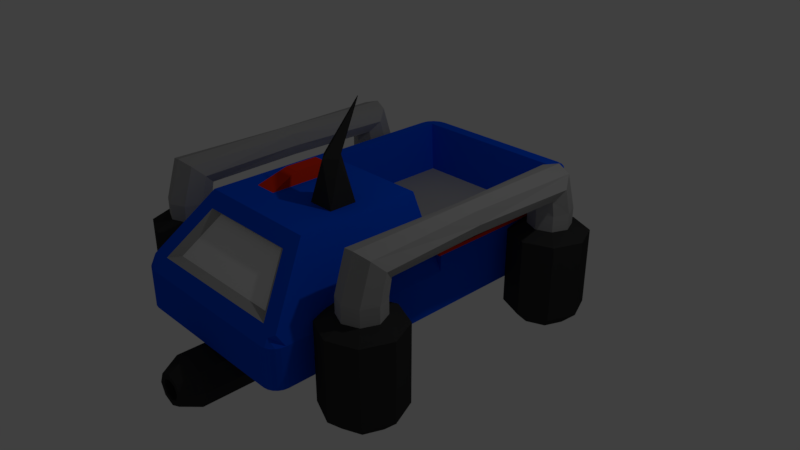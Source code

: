 # Source: Hero.blend  (saved by Blender 2.79.0; exported with 4.5.12 LTS)
import bpy
from mathutils import Matrix  # noqa: F401  (used for matrix-valued properties, if any)

bpy.ops.wm.read_factory_settings(use_empty=True)
scene = bpy.context.scene
scene.name = 'Scene'

# ---- collections
col_collection_1 = bpy.data.collections.new('Collection 1'); scene.collection.children.link(col_collection_1)

# ---- materials (node trees are filled in below, after node groups)
mat_material = bpy.data.materials.new('Material')
mat_material.alpha_threshold = 0.0
mat_material.use_transparent_shadow = False
mat_material.diffuse_color = (0.0, 0.08257, 0.8, 1.0)
mat_material.roughness = 0.5
mat_material.line_color = (0.0, 0.0, 0.0, 1.0)
mat_material_001 = bpy.data.materials.new('Material.001')
mat_material_001.alpha_threshold = 0.0
mat_material_001.use_transparent_shadow = False
mat_material_001.roughness = 0.5
mat_material_002 = bpy.data.materials.new('Material.002')
mat_material_002.alpha_threshold = 0.0
mat_material_002.use_transparent_shadow = False
mat_material_002.diffuse_color = (0.03583, 0.03583, 0.03583, 1.0)
mat_material_002.roughness = 0.5
mat_material_003 = bpy.data.materials.new('Material.003')
mat_material_003.alpha_threshold = 0.0
mat_material_003.use_transparent_shadow = False
mat_material_003.diffuse_color = (0.3902, 0.3902, 0.3902, 1.0)
mat_material_003.roughness = 0.5
mat_material_004 = bpy.data.materials.new('Material.004')
mat_material_004.alpha_threshold = 0.0
mat_material_004.use_transparent_shadow = False
mat_material_004.diffuse_color = (0.8, 0.03089, 0.005673, 1.0)
mat_material_004.roughness = 0.5

# ---- material node trees

# ---- world
world_world = bpy.data.worlds.new('World'); scene.world = world_world
world_world.color = (0.05088, 0.05088, 0.05088)
world_world.use_sun_shadow = False
world_world.sun_shadow_jitter_overblur = 0.0
world_world.cycles.sampling_method = 'MANUAL'

# ---- cameras
cam_camera = bpy.data.cameras.new('Camera')
cam_camera.clip_end = 100.0
cam_camera.lens = 35.0
cam_camera.sensor_width = 32.0
cam_camera.sensor_height = 18.0
cam_camera.ortho_scale = 7.314
cam_camera.dof.focus_distance = 0.0
cam_camera.dof.aperture_fstop = 128.0

# ---- lights
light_lamp = bpy.data.lights.new('Lamp', 'POINT')
light_lamp.transmission_factor = 0.0
light_lamp.cutoff_distance = 30.0
light_lamp.energy = 100.0
light_lamp.shadow_buffer_clip_start = 1.001
light_lamp.shadow_soft_size = 0.1
light_lamp.shadow_maximum_resolution = 0.006
light_lamp.use_absolute_resolution = True

# ---- meshes
me_cube = bpy.data.meshes.new('Cube')
me_cube.from_pydata([(0.581, -1.749, 0.9419), (1.647, -1.336, -0.4838), (1.795, -1.397, -0.4838), (1.856, -1.545, -0.4838), (1.795, -1.693, -0.4838), (1.647, -1.755, -0.4838), (1.499, -1.693, -0.4838), (1.437, -1.545, -0.4838), (1.499, -1.397, -0.4838), (1.647, -1.032, -0.6038), (2.01, -1.182, -0.6038), (2.16, -1.545, -0.6038), (2.01, -1.908, -0.6038), (1.647, -2.058, -0.6038), (1.284, -1.908, -0.6038), (1.134, -1.545, -0.6038), (1.284, -1.182, -0.6038), (1.647, -1.221, -0.7916), (1.876, -1.316, -0.7916), (1.971, -1.545, -0.7916), (1.876, -1.774, -0.7916), (1.647, -1.869, -0.7916), (1.418, -1.774, -0.7916), (1.323, -1.545, -0.7916), (1.418, -1.316, -0.7916), (1.647, -1.336, -0.7916), (1.795, -1.397, -0.7916), (1.856, -1.545, -0.7916), (1.795, -1.693, -0.7916), (1.647, -1.755, -0.7916), (1.499, -1.693, -0.7916), (1.437, -1.545, -0.7916), (1.499, -1.397, -0.7916), (2.01, -1.182, 0.4225), (1.647, -1.032, 0.4225), (2.16, -1.545, 0.4225), (2.01, -1.908, 0.4225), (1.647, -2.058, 0.4225), (1.284, -1.908, 0.4225), (1.134, -1.545, 0.4225), (1.284, -1.182, 0.4225), (1.845, -1.346, 0.5196), (1.647, -1.264, 0.5196), (1.928, -1.545, 0.5196), (1.845, -1.744, 0.5196), (1.647, -1.826, 0.5196), (1.448, -1.744, 0.5196), (1.366, -1.545, 0.5196), (1.448, -1.346, 0.5196), (1.845, -1.346, 0.7309), (1.647, -1.264, 0.7309), (1.928, -1.545, 0.7309), (1.845, -1.744, 0.7309), (1.647, -1.826, 0.7309), (1.448, -1.744, 0.7309), (1.366, -1.545, 0.7309), (1.448, -1.346, 0.7309), (1.845, -1.307, 0.9419), (1.647, -1.249, 0.8837), (1.928, -1.448, 1.082), (1.845, -1.588, 1.223), (1.647, -1.647, 1.281), (1.448, -1.588, 1.223), (1.366, -1.448, 1.082), (1.448, -1.307, 0.9419), (-0.581, -1.749, 0.9419), (-1.647, -1.336, -0.4838), (-1.795, -1.397, -0.4838), (-1.856, -1.545, -0.4838), (-1.795, -1.693, -0.4838), (-1.647, -1.755, -0.4838), (-1.499, -1.693, -0.4838), (-1.437, -1.545, -0.4838), (-1.499, -1.397, -0.4838), (-1.647, -1.032, -0.6038), (-2.01, -1.182, -0.6038), (-2.16, -1.545, -0.6038), (-2.01, -1.908, -0.6038), (-1.647, -2.058, -0.6038), (-1.284, -1.908, -0.6038), (-1.134, -1.545, -0.6038), (-1.284, -1.182, -0.6038), (-1.647, -1.221, -0.7916), (-1.876, -1.316, -0.7916), (-1.971, -1.545, -0.7916), (-1.876, -1.774, -0.7916), (-1.647, -1.869, -0.7916), (-1.418, -1.774, -0.7916), (-1.323, -1.545, -0.7916), (-1.418, -1.316, -0.7916), (-1.647, -1.336, -0.7916), (-1.795, -1.397, -0.7916), (-1.856, -1.545, -0.7916), (-1.795, -1.693, -0.7916), (-1.647, -1.755, -0.7916), (-1.499, -1.693, -0.7916), (-1.437, -1.545, -0.7916), (-1.499, -1.397, -0.7916), (-2.01, -1.182, 0.4225), (-1.647, -1.032, 0.4225), (-2.16, -1.545, 0.4225), (-2.01, -1.908, 0.4225), (-1.647, -2.058, 0.4225), (-1.284, -1.908, 0.4225), (-1.134, -1.545, 0.4225), (-1.284, -1.182, 0.4225), (-1.845, -1.346, 0.5196), (-1.647, -1.264, 0.5196), (-1.928, -1.545, 0.5196), (-1.845, -1.744, 0.5196), (-1.647, -1.826, 0.5196), (-1.448, -1.744, 0.5196), (-1.366, -1.545, 0.5196), (-1.448, -1.346, 0.5196), (-1.845, -1.346, 0.7309), (-1.647, -1.264, 0.7309), (-1.928, -1.545, 0.7309), (-1.845, -1.744, 0.7309), (-1.647, -1.826, 0.7309), (-1.448, -1.744, 0.7309), (-1.366, -1.545, 0.7309), (-1.448, -1.346, 0.7309), (0.0, -2.442, -0.261), (0.0, -1.801, 0.997), (-1.845, -1.307, 0.9419), (-1.647, -1.249, 0.8837), (-1.928, -1.448, 1.082), (-1.845, -1.588, 1.223), (-1.647, -1.647, 1.281), (-1.448, -1.588, 1.223), (-1.366, -1.448, 1.082), (-1.448, -1.307, 0.9419), (1.138, 2.271, 0.9034), (1.647, 1.336, -0.4838), (1.647, 0.0, 0.8753), (1.795, 1.397, -0.4838), (1.793, 0.0, 0.936), (1.856, 1.545, -0.4838), (1.854, 0.0, 1.082), (1.795, 1.693, -0.4838), (1.793, 0.0, 1.229), (1.647, 1.755, -0.4838), (1.647, 0.0, 1.289), (1.499, 1.693, -0.4838), (1.5, 0.0, 1.229), (1.437, 1.545, -0.4838), (1.44, 0.0, 1.082), (1.499, 1.397, -0.4838), (1.5, 0.0, 0.936), (1.647, 1.032, -0.6038), (2.01, 1.182, -0.6038), (2.16, 1.545, -0.6038), (2.01, 1.908, -0.6038), (1.647, 2.058, -0.6038), (1.284, 1.908, -0.6038), (1.134, 1.545, -0.6038), (1.284, 1.182, -0.6038), (1.647, 1.221, -0.7916), (1.876, 1.316, -0.7916), (1.971, 1.545, -0.7916), (1.876, 1.774, -0.7916), (1.647, 1.869, -0.7916), (1.418, 1.774, -0.7916), (1.323, 1.545, -0.7916), (1.418, 1.316, -0.7916), (1.647, 1.336, -0.7916), (1.795, 1.397, -0.7916), (1.856, 1.545, -0.7916), (1.795, 1.693, -0.7916), (1.647, 1.755, -0.7916), (1.499, 1.693, -0.7916), (1.437, 1.545, -0.7916), (1.499, 1.397, -0.7916), (1.275, 0.0, -0.261), (0.6325, -0.2581, 0.9752), (2.01, 1.182, 0.4225), (1.647, 1.032, 0.4225), (2.16, 1.545, 0.4225), (2.01, 1.908, 0.4225), (1.647, 2.058, 0.4225), (1.284, 1.908, 0.4225), (1.134, 1.545, 0.4225), (1.284, 1.182, 0.4225), (1.845, 1.346, 0.5196), (1.647, 1.264, 0.5196), (1.928, 1.545, 0.5196), (1.845, 1.744, 0.5196), (1.647, 1.826, 0.5196), (1.448, 1.744, 0.5196), (1.366, 1.545, 0.5196), (1.448, 1.346, 0.5196), (1.845, 1.346, 0.7309), (1.647, 1.264, 0.7309), (1.928, 1.545, 0.7309), (1.845, 1.744, 0.7309), (1.647, 1.826, 0.7309), (1.448, 1.744, 0.7309), (1.366, 1.545, 0.7309), (1.448, 1.346, 0.7309), (1.845, 1.307, 0.9419), (1.647, 1.249, 0.8837), (1.928, 1.448, 1.082), (1.845, 1.588, 1.223), (1.647, 1.647, 1.281), (1.448, 1.588, 1.223), (1.366, 1.448, 1.082), (1.448, 1.307, 0.9419), (-1.138, 2.271, 0.9034), (-1.647, 1.336, -0.4838), (-1.647, 0.0, 0.8753), (-1.795, 1.397, -0.4838), (-1.793, 0.0, 0.936), (-1.856, 1.545, -0.4838), (-1.854, 0.0, 1.082), (-1.795, 1.693, -0.4838), (-1.793, 0.0, 1.229), (-1.647, 1.755, -0.4838), (-1.647, 0.0, 1.289), (-1.499, 1.693, -0.4838), (-1.5, 0.0, 1.229), (-1.437, 1.545, -0.4838), (-1.44, 0.0, 1.082), (-1.499, 1.397, -0.4838), (-1.5, 0.0, 0.936), (-1.647, 1.032, -0.6038), (-2.01, 1.182, -0.6038), (-2.16, 1.545, -0.6038), (-2.01, 1.908, -0.6038), (-1.647, 2.058, -0.6038), (-1.284, 1.908, -0.6038), (-1.134, 1.545, -0.6038), (-1.284, 1.182, -0.6038), (-1.647, 1.221, -0.7916), (-1.876, 1.316, -0.7916), (-1.971, 1.545, -0.7916), (-1.876, 1.774, -0.7916), (-1.647, 1.869, -0.7916), (-1.418, 1.774, -0.7916), (-1.323, 1.545, -0.7916), (-1.418, 1.316, -0.7916), (-1.647, 1.336, -0.7916), (-1.795, 1.397, -0.7916), (-1.856, 1.545, -0.7916), (-1.795, 1.693, -0.7916), (-1.647, 1.755, -0.7916), (-1.499, 1.693, -0.7916), (-1.437, 1.545, -0.7916), (-1.499, 1.397, -0.7916), (-1.275, 0.0, -0.261), (-0.6325, -0.2581, 0.9752), (-2.01, 1.182, 0.4225), (-1.647, 1.032, 0.4225), (-2.16, 1.545, 0.4225), (-2.01, 1.908, 0.4225), (-1.647, 2.058, 0.4225), (-1.284, 1.908, 0.4225), (-1.134, 1.545, 0.4225), (-1.284, 1.182, 0.4225), (-1.845, 1.346, 0.5196), (-1.647, 1.264, 0.5196), (-1.928, 1.545, 0.5196), (-1.845, 1.744, 0.5196), (-1.647, 1.826, 0.5196), (-1.448, 1.744, 0.5196), (-1.366, 1.545, 0.5196), (-1.448, 1.346, 0.5196), (-1.845, 1.346, 0.7309), (-1.647, 1.264, 0.7309), (-1.928, 1.545, 0.7309), (-1.845, 1.744, 0.7309), (-1.647, 1.826, 0.7309), (-1.448, 1.744, 0.7309), (-1.366, 1.545, 0.7309), (-1.448, 1.346, 0.7309), (0.0, 2.442, -0.261), (0.0, 2.271, 0.9034), (0.0, -0.006547, 1.022), (0.0, 0.0, -0.261), (-1.845, 1.307, 0.9419), (-1.647, 1.249, 0.8837), (-1.928, 1.448, 1.082), (-1.845, 1.588, 1.223), (-1.647, 1.647, 1.281), (-1.448, 1.588, 1.223), (-1.366, 1.448, 1.082), (-1.448, 1.307, 0.9419), (0.9001, -0.1942, 0.4413), (0.8278, -2.177, 0.4497), (0.0, -0.01598, 0.3944), (0.0, -2.304, 0.4195), (-0.9001, -0.1942, 0.4413), (-0.8278, -2.177, 0.4497), (0.0, -2.442, 0.261), (0.4135, -0.4825, 2.323), (0.4195, -0.4885, 2.323), (-0.5096, -0.8448, 1.303), (0.9713, -2.304, 0.4195), (0.0, -2.177, 0.4497), (-0.9713, -2.304, 0.4195), (0.6817, -1.801, 0.997), (0.0, -1.749, 0.9419), (-0.6817, -1.801, 0.997), (0.0, -0.01051, 0.261), (1.138, -0.001962, 0.9034), (-1.138, -0.001962, 0.9034), (0.4133, -0.4947, 2.323), (0.4073, -0.4887, 2.323), (-0.5096, -0.4045, 1.303), (0.0, -0.1942, 0.4413), (1.058, -0.01598, 0.3944), (-1.058, -0.01598, 0.3944), (0.0, -0.2581, 0.9752), (0.7436, -0.006547, 1.022), (-0.7436, -0.006547, 1.022), (-0.3172, -0.4045, 1.303), (-0.3172, -0.8448, 1.303), (0.2366, -0.7024, 1.156), (0.2366, -1.068, 1.156), (0.5902, -0.7024, 1.156), (0.5902, -1.068, 1.156), (0.4157, -0.7516, 1.714), (0.2797, -0.8876, 1.714), (0.5471, -0.883, 1.714), (0.4111, -1.019, 1.714), (0.0, -0.02253, 1.156), (0.0, -1.664, 1.156), (-0.2613, -0.2767, 1.156), (-0.2613, -1.233, 1.156), (-0.5655, -0.2767, 1.156), (-0.5655, -1.233, 1.156), (0.0, 0.0, 0.261), (1.275, 0.0, 0.9034), (-1.275, 0.0, 0.9034), (0.0, 2.442, 0.6023), (0.0, 2.462, 0.261), (1.0, -0.01051, 0.261), (1.0, 2.166, 0.261), (0.0, 2.166, 0.261), (-1.0, -0.01051, 0.261), (-1.0, 2.166, 0.261), (0.6897, 2.462, 0.09289), (1.275, 2.21, -0.261), (1.132, 2.424, -0.261), (1.207, 2.374, -0.261), (1.258, 2.299, -0.261), (-1.275, 2.21, -0.261), (-0.6897, 2.462, 0.09289), (-1.258, 2.299, -0.261), (-1.207, 2.374, -0.261), (-1.132, 2.424, -0.261), (1.275, 2.21, 0.9034), (0.6897, 2.462, 0.5495), (1.138, 2.271, 0.9034), (1.258, 2.299, 0.9034), (1.207, 2.374, 0.9034), (1.132, 2.424, 0.9034), (-0.6897, 2.462, 0.5495), (-1.275, 2.21, 0.9034), (-1.138, 2.271, 0.9034), (-1.132, 2.424, 0.9034), (-1.207, 2.374, 0.9034), (-1.258, 2.299, 0.9034), (0.7425, 2.442, 0.261), (1.275, 2.21, 0.261), (1.132, 2.424, 0.261), (1.207, 2.374, 0.261), (1.258, 2.299, 0.261), (-1.275, 2.21, 0.261), (-0.7425, 2.442, 0.261), (-1.258, 2.299, 0.261), (-1.207, 2.374, 0.261), (-1.132, 2.424, 0.261), (1.275, -2.251, -0.261), (1.085, -2.442, -0.261), (1.266, -2.31, -0.261), (1.239, -2.363, -0.261), (1.197, -2.405, -0.261), (1.144, -2.432, -0.261), (-1.085, -2.442, -0.261), (-1.275, -2.251, -0.261), (-1.144, -2.432, -0.261), (-1.197, -2.405, -0.261), (-1.239, -2.363, -0.261), (-1.266, -2.31, -0.261), (1.085, -2.442, 0.261), (1.119, -2.371, 0.3426), (1.144, -2.432, 0.261), (1.197, -2.405, 0.261), (1.239, -2.363, 0.261), (1.266, -2.31, 0.261), (-1.085, -2.442, 0.261), (-1.119, -2.371, 0.3426), (-1.266, -2.31, 0.261), (-1.239, -2.363, 0.261), (-1.197, -2.405, 0.261), (-1.144, -2.432, 0.261), (1.118e-08, -1.793, -0.4754), (1.118e-08, -1.793, -0.2272), (0.08777, -1.829, -0.4754), (0.08777, -1.829, -0.2272), (0.1241, -1.917, -0.4754), (0.1241, -1.917, -0.2272), (0.08777, -2.005, -0.4754), (0.08777, -2.005, -0.2272), (7.451e-09, -2.041, -0.4754), (7.451e-09, -2.041, -0.2272), (-0.08777, -2.005, -0.4754), (-0.08777, -2.005, -0.2272), (-0.1241, -1.917, -0.4754), (-0.1241, -1.917, -0.2272), (-0.08777, -1.829, -0.4754), (-0.08777, -1.829, -0.2272), (9.622e-08, -2.551, -0.7601), (-0.0954, -2.551, -0.7206), (-0.1349, -2.551, -0.6252), (-0.0954, -2.551, -0.5298), (9.622e-08, -2.551, -0.4903), (0.0954, -2.551, -0.5298), (0.1349, -2.551, -0.6252), (0.0954, -2.551, -0.7206), (9.622e-08, -2.709, -0.9557), (-0.2337, -2.709, -0.8589), (-0.3305, -2.709, -0.6252), (-0.2337, -2.709, -0.3915), (1.73e-07, -2.709, -0.2947), (0.2337, -2.709, -0.3915), (0.3305, -2.709, -0.6252), (0.2337, -2.709, -0.8589), (9.622e-08, -2.955, -0.8337), (-0.1474, -2.955, -0.7726), (-0.2085, -2.955, -0.6252), (-0.1474, -2.955, -0.4777), (9.622e-08, -2.955, -0.4167), (0.1474, -2.955, -0.4777), (0.2085, -2.955, -0.6252), (0.1474, -2.955, -0.7726), (9.622e-08, -2.955, -0.7601), (-0.0954, -2.955, -0.7206), (-0.1349, -2.955, -0.6252), (-0.0954, -2.955, -0.5298), (9.622e-08, -2.955, -0.4903), (0.0954, -2.955, -0.5298), (0.1349, -2.955, -0.6252), (0.0954, -2.955, -0.7206), (-0.2337, -1.361, -0.8589), (9.622e-08, -1.361, -0.9557), (-0.3305, -1.361, -0.6252), (-0.2337, -1.361, -0.3915), (1.73e-07, -1.361, -0.2947), (0.2337, -1.361, -0.3915), (0.3305, -1.361, -0.6252), (0.2337, -1.361, -0.8589), (-0.1279, -1.234, -0.7531), (9.622e-08, -1.234, -0.8061), (-0.1809, -1.234, -0.6252), (-0.1279, -1.234, -0.4973), (9.622e-08, -1.234, -0.4443), (0.1279, -1.234, -0.4973), (0.1809, -1.234, -0.6252), (0.1279, -1.234, -0.7531), (-1.289, -0.05837, 0.5966), (-1.289, -0.05837, 0.6926), (-1.289, 2.19, 0.5966), (-1.289, 2.19, 0.6926), (-1.235, -1.696, 0.2892), (-1.235, -1.696, 0.3853), (-1.244, 2.19, 0.5966), (-1.244, 2.19, 0.6926), (-1.289, -0.006713, 0.5966), (-1.289, -0.006713, 0.6926), (-1.099, -0.006713, 0.5966), (-1.099, -0.006713, 0.6926), (-1.244, -0.006713, 0.6926), (-1.244, -0.05837, 0.6926), (-1.244, -0.05837, 0.5966), (-1.244, -0.006713, 0.5966), (-1.282, -1.696, 0.3853), (-1.146, -0.006713, 0.6926), (-1.282, -1.696, 0.2892), (-1.146, -0.006713, 0.5966), (-1.099, -0.05837, 0.6926), (-1.099, -0.05837, 0.5966), (-1.146, -0.05837, 0.6926), (-1.146, -0.05837, 0.5966), (-1.099, -0.7086, 0.6926), (-1.099, -0.7086, 0.5966), (-1.146, -0.7086, 0.6926), (-1.146, -0.7086, 0.5966), (-1.289, -0.05837, 0.5035), (-1.289, -0.05837, 0.549), (-1.289, 2.19, 0.5035), (-1.289, 2.19, 0.549), (-1.246, -1.696, 0.2084), (-1.246, -1.696, 0.2539), (-1.244, 2.19, 0.5035), (-1.244, 2.19, 0.549), (-1.289, -0.006713, 0.5035), (-1.289, -0.006713, 0.549), (-1.099, -0.006713, 0.5035), (-1.099, -0.006713, 0.549), (-1.244, -0.006713, 0.549), (-1.244, -0.05837, 0.549), (-1.244, -0.05837, 0.5035), (-1.244, -0.006713, 0.5035), (-1.293, -1.696, 0.2539), (-1.146, -0.006713, 0.549), (-1.293, -1.696, 0.2084), (-1.146, -0.006713, 0.5035), (-1.099, -0.05837, 0.549), (-1.099, -0.05837, 0.5035), (-1.175, -0.05837, 0.549), (-1.175, -0.05837, 0.5035), (-1.099, -0.7086, 0.549), (-1.099, -0.7086, 0.5035), (-1.175, -0.7086, 0.549), (-1.175, -0.7086, 0.5035), (1.267, -0.05837, 0.5966), (1.267, -0.05837, 0.6926), (1.267, 2.19, 0.5966), (1.267, 2.19, 0.6926), (1.258, -1.696, 0.2892), (1.258, -1.696, 0.3853), (1.312, 2.19, 0.5966), (1.312, 2.19, 0.6926), (1.267, -0.006713, 0.5966), (1.267, -0.006713, 0.6926), (1.146, -0.006713, 0.5966), (1.146, -0.006713, 0.6926), (1.312, -0.006713, 0.6926), (1.312, -0.05837, 0.6926), (1.312, -0.05837, 0.5966), (1.312, -0.006713, 0.5966), (1.211, -1.696, 0.3853), (1.099, -0.006713, 0.6926), (1.211, -1.696, 0.2892), (1.099, -0.006713, 0.5966), (1.146, -0.05837, 0.6926), (1.146, -0.05837, 0.5966), (1.099, -0.05837, 0.6926), (1.099, -0.05837, 0.5966), (1.146, -0.7086, 0.6926), (1.146, -0.7086, 0.5966), (1.099, -0.7086, 0.6926), (1.099, -0.7086, 0.5966), (1.267, -0.05837, 0.5035), (1.267, -0.05837, 0.549), (1.267, 2.19, 0.5035), (1.267, 2.19, 0.549), (1.301, -1.696, 0.2084), (1.301, -1.696, 0.2539), (1.312, 2.19, 0.5035), (1.312, 2.19, 0.549), (1.267, -0.006713, 0.5035), (1.267, -0.006713, 0.549), (1.2, -0.006713, 0.5035), (1.2, -0.006713, 0.549), (1.312, -0.006713, 0.549), (1.312, -0.05837, 0.549), (1.312, -0.05837, 0.5035), (1.312, -0.006713, 0.5035), (1.254, -1.696, 0.2539), (1.153, -0.006713, 0.549), (1.254, -1.696, 0.2084), (1.153, -0.006713, 0.5035), (1.2, -0.05837, 0.549), (1.2, -0.05837, 0.5035), (1.124, -0.05837, 0.549), (1.124, -0.05837, 0.5035), (1.2, -0.7086, 0.549), (1.2, -0.7086, 0.5035), (1.124, -0.7086, 0.549), (1.124, -0.7086, 0.5035), (0.8268, -0.02253, 1.156), (0.8268, -1.664, 1.156), (-0.8268, -0.02253, 1.156), (-0.8268, -1.664, 1.156), (1.275, 0.0, 0.261), (-1.275, 0.0, 0.261), (1.275, -2.251, 0.261), (1.208, -2.325, 0.3954), (-1.208, -2.325, 0.3954), (-1.275, -2.251, 0.261), (0.8834, -0.1458, 1.043), (0.8834, -1.602, 1.043), (-0.8834, -0.1458, 1.043), (-0.8834, -1.602, 1.043), (1.219, -0.129, 0.3737), (-1.219, -0.129, 0.3737), (1.219, -2.173, 0.3737), (1.215, -2.177, 0.3817), (-1.215, -2.177, 0.3817), (-1.219, -2.173, 0.3737), (1.044, 2.442, -0.261), (1.044, 2.442, 0.261), (-1.044, 2.442, 0.261), (-1.044, 2.442, -0.261), (1.044, 2.442, 0.9034), (-1.044, 2.442, 0.9034), (0.0, 2.442, 0.04012), (0.0, 2.442, 0.9034), (0.7425, 2.442, 0.04012), (0.7425, 2.505, 0.261), (-0.7425, 2.505, 0.261), (-0.7425, 2.442, 0.04012), (0.7425, 2.442, 0.6023), (-0.7425, 2.442, 0.6023), (0.0, 2.505, 0.04012), (0.0, 2.505, 0.6023), (0.7425, 2.505, 0.04012), (0.6897, 2.505, 0.261), (-0.6897, 2.505, 0.261), (-0.7425, 2.505, 0.04012), (0.7425, 2.505, 0.6023), (-0.7425, 2.505, 0.6023), (0.0, 2.505, 0.09289), (0.0, 2.505, 0.5495), (0.6897, 2.505, 0.09289), (0.6897, 2.462, 0.261), (-0.6897, 2.462, 0.261), (-0.6897, 2.505, 0.09289), (0.6897, 2.505, 0.5495), (-0.6897, 2.505, 0.5495), (0.0, 2.462, 0.09289), (0.0, 2.462, 0.5495)], [], [(373, 384, 292, 122), (9, 34, 33, 10), (10, 33, 35, 11), (11, 35, 36, 12), (12, 36, 37, 13), (13, 37, 38, 14), (14, 38, 39, 15), (15, 39, 40, 16), (16, 40, 34, 9), (1, 2, 3, 4, 5, 6, 7, 8), (18, 17, 9, 10), (19, 18, 10, 11), (20, 19, 11, 12), (21, 20, 12, 13), (22, 21, 13, 14), (23, 22, 14, 15), (24, 23, 15, 16), (17, 24, 16, 9), (26, 25, 17, 18), (27, 26, 18, 19), (28, 27, 19, 20), (29, 28, 20, 21), (30, 29, 21, 22), (31, 30, 22, 23), (32, 31, 23, 24), (25, 32, 24, 17), (2, 1, 25, 26), (3, 2, 26, 27), (4, 3, 27, 28), (5, 4, 28, 29), (6, 5, 29, 30), (7, 6, 30, 31), (8, 7, 31, 32), (1, 8, 32, 25), (42, 41, 33, 34), (41, 43, 35, 33), (43, 44, 36, 35), (44, 45, 37, 36), (45, 46, 38, 37), (46, 47, 39, 38), (47, 48, 40, 39), (48, 42, 34, 40), (50, 49, 41, 42), (49, 51, 43, 41), (51, 52, 44, 43), (52, 53, 45, 44), (53, 54, 46, 45), (54, 55, 47, 46), (55, 56, 48, 47), (56, 50, 42, 48), (58, 57, 49, 50), (57, 59, 51, 49), (59, 60, 52, 51), (60, 61, 53, 52), (61, 62, 54, 53), (62, 63, 55, 54), (63, 64, 56, 55), (64, 58, 50, 56), (248, 277, 122, 378, 380, 381, 382, 383, 379), (306, 305, 294, 293), (173, 576, 578, 372), (134, 136, 57, 58), (136, 138, 59, 57), (138, 140, 60, 59), (140, 142, 61, 60), (142, 144, 62, 61), (144, 146, 63, 62), (146, 148, 64, 63), (148, 134, 58, 64), (378, 122, 292, 390), (74, 75, 98, 99), (75, 76, 100, 98), (76, 77, 101, 100), (77, 78, 102, 101), (78, 79, 103, 102), (79, 80, 104, 103), (80, 81, 105, 104), (81, 74, 99, 105), (66, 73, 72, 71, 70, 69, 68, 67), (83, 75, 74, 82), (84, 76, 75, 83), (85, 77, 76, 84), (86, 78, 77, 85), (87, 79, 78, 86), (88, 80, 79, 87), (89, 81, 80, 88), (82, 74, 81, 89), (91, 83, 82, 90), (92, 84, 83, 91), (93, 85, 84, 92), (94, 86, 85, 93), (95, 87, 86, 94), (96, 88, 87, 95), (97, 89, 88, 96), (90, 82, 89, 97), (67, 91, 90, 66), (68, 92, 91, 67), (69, 93, 92, 68), (70, 94, 93, 69), (71, 95, 94, 70), (72, 96, 95, 71), (73, 97, 96, 72), (66, 90, 97, 73), (107, 99, 98, 106), (106, 98, 100, 108), (108, 100, 101, 109), (109, 101, 102, 110), (110, 102, 103, 111), (111, 103, 104, 112), (112, 104, 105, 113), (113, 105, 99, 107), (115, 107, 106, 114), (114, 106, 108, 116), (116, 108, 109, 117), (117, 109, 110, 118), (118, 110, 111, 119), (119, 111, 112, 120), (120, 112, 113, 121), (121, 113, 107, 115), (125, 115, 114, 124), (124, 114, 116, 126), (126, 116, 117, 127), (127, 117, 118, 128), (128, 118, 119, 129), (129, 119, 120, 130), (130, 120, 121, 131), (131, 121, 115, 125), (307, 295, 315, 314), (248, 379, 581, 577), (209, 125, 124, 211), (211, 124, 126, 213), (213, 126, 127, 215), (215, 127, 128, 217), (217, 128, 129, 219), (219, 129, 130, 221), (221, 130, 131, 223), (223, 131, 125, 209), (340, 622, 334, 617), (149, 150, 175, 176), (150, 151, 177, 175), (151, 152, 178, 177), (152, 153, 179, 178), (153, 154, 180, 179), (154, 155, 181, 180), (136, 138, 140, 142, 144, 146, 148, 134), (155, 156, 182, 181), (156, 149, 176, 182), (133, 147, 145, 143, 141, 139, 137, 135), (158, 150, 149, 157), (159, 151, 150, 158), (160, 152, 151, 159), (161, 153, 152, 160), (162, 154, 153, 161), (163, 155, 154, 162), (164, 156, 155, 163), (157, 149, 156, 164), (166, 158, 157, 165), (167, 159, 158, 166), (168, 160, 159, 167), (169, 161, 160, 168), (170, 162, 161, 169), (171, 163, 162, 170), (172, 164, 163, 171), (165, 157, 164, 172), (135, 166, 165, 133), (137, 167, 166, 135), (139, 168, 167, 137), (141, 169, 168, 139), (143, 170, 169, 141), (145, 171, 170, 143), (147, 172, 171, 145), (133, 165, 172, 147), (184, 176, 175, 183), (183, 175, 177, 185), (185, 177, 178, 186), (186, 178, 179, 187), (187, 179, 180, 188), (188, 180, 181, 189), (189, 181, 182, 190), (190, 182, 176, 184), (192, 184, 183, 191), (191, 183, 185, 193), (193, 185, 186, 194), (194, 186, 187, 195), (195, 187, 188, 196), (196, 188, 189, 197), (197, 189, 190, 198), (198, 190, 184, 192), (200, 192, 191, 199), (199, 191, 193, 201), (201, 193, 194, 202), (202, 194, 195, 203), (203, 195, 196, 204), (204, 196, 197, 205), (205, 197, 198, 206), (206, 198, 192, 200), (248, 345, 347, 348, 349, 595, 274, 277), (335, 336, 337, 302), (173, 341, 363, 576), (134, 200, 199, 136), (136, 199, 201, 138), (138, 201, 202, 140), (140, 202, 203, 142), (142, 203, 204, 144), (144, 204, 205, 146), (146, 205, 206, 148), (148, 206, 200, 134), (346, 618, 334, 622), (224, 251, 250, 225), (225, 250, 252, 226), (226, 252, 253, 227), (227, 253, 254, 228), (228, 254, 255, 229), (229, 255, 256, 230), (211, 209, 223, 221, 219, 217, 215, 213), (230, 256, 257, 231), (231, 257, 251, 224), (208, 210, 212, 214, 216, 218, 220, 222), (233, 232, 224, 225), (234, 233, 225, 226), (235, 234, 226, 227), (236, 235, 227, 228), (237, 236, 228, 229), (238, 237, 229, 230), (239, 238, 230, 231), (232, 239, 231, 224), (241, 240, 232, 233), (242, 241, 233, 234), (243, 242, 234, 235), (244, 243, 235, 236), (245, 244, 236, 237), (246, 245, 237, 238), (247, 246, 238, 239), (240, 247, 239, 232), (210, 208, 240, 241), (212, 210, 241, 242), (214, 212, 242, 243), (216, 214, 243, 244), (218, 216, 244, 245), (220, 218, 245, 246), (222, 220, 246, 247), (208, 222, 247, 240), (259, 258, 250, 251), (258, 260, 252, 250), (260, 261, 253, 252), (261, 262, 254, 253), (262, 263, 255, 254), (263, 264, 256, 255), (264, 265, 257, 256), (265, 259, 251, 257), (267, 266, 258, 259), (266, 268, 260, 258), (268, 269, 261, 260), (269, 270, 262, 261), (270, 271, 263, 262), (271, 272, 264, 263), (272, 273, 265, 264), (273, 267, 259, 265), (279, 278, 266, 267), (278, 280, 268, 266), (280, 281, 269, 268), (281, 282, 270, 269), (282, 283, 271, 270), (283, 284, 272, 271), (284, 285, 273, 272), (285, 279, 267, 273), (275, 132, 352, 596, 599), (338, 302, 337, 339), (248, 577, 367, 345), (209, 211, 278, 279), (211, 213, 280, 278), (213, 215, 281, 280), (215, 217, 282, 281), (217, 219, 283, 282), (219, 221, 284, 283), (221, 223, 285, 284), (223, 209, 279, 285), (299, 296, 385, 579, 573), (311, 174, 286, 308), (0, 300, 297, 287), (298, 301, 575, 580, 391), (249, 311, 308, 290), (300, 65, 291, 297), (123, 299, 573, 325), (301, 123, 325, 575), (296, 289, 292, 384, 385), (289, 298, 391, 390, 292), (287, 297, 289, 296), (297, 291, 298, 289), (300, 0, 299, 123), (65, 300, 123, 301), (0, 287, 296, 299), (291, 65, 301, 298), (288, 309, 576, 330), (310, 288, 330, 577), (312, 276, 324, 572), (276, 313, 574, 324), (309, 312, 572, 576), (313, 310, 577, 574), (308, 286, 309, 288), (290, 308, 288, 310), (174, 311, 276, 312), (311, 249, 313, 276), (286, 174, 312, 309), (249, 290, 310, 313), (317, 316, 324, 325), (318, 319, 573, 572), (316, 318, 572, 324), (319, 317, 325, 573), (321, 320, 316, 317), (322, 323, 319, 318), (320, 322, 318, 316), (323, 321, 317, 319), (294, 305, 320, 321), (306, 293, 323, 322), (305, 306, 322, 320), (293, 294, 321, 323), (326, 327, 325, 324), (329, 328, 574, 575), (328, 326, 324, 574), (327, 329, 575, 325), (314, 315, 327, 326), (295, 307, 328, 329), (307, 314, 326, 328), (315, 295, 329, 327), (335, 302, 330, 576), (302, 338, 577, 330), (350, 331, 576, 363), (623, 351, 617, 334), (356, 623, 334, 618), (304, 207, 358, 357, 332), (207, 275, 599, 597, 358), (132, 303, 331, 350, 352), (332, 357, 367, 577), (303, 132, 336, 335), (132, 275, 337, 336), (207, 304, 338, 339), (275, 207, 339, 337), (331, 303, 335, 576), (304, 332, 577, 338), (350, 353, 352), (353, 354, 352), (354, 355, 352), (355, 596, 352), (597, 359, 358), (359, 360, 358), (360, 361, 358), (361, 357, 358), (592, 593, 364, 342), (342, 364, 365, 343), (343, 365, 366, 344), (344, 366, 363, 341), (345, 367, 369, 347), (347, 369, 370, 348), (348, 370, 371, 349), (349, 371, 594, 595), (593, 596, 355, 364), (364, 355, 354, 365), (365, 354, 353, 366), (366, 353, 350, 363), (597, 594, 371, 359), (359, 371, 370, 360), (360, 370, 369, 361), (361, 369, 367, 357), (173, 277, 274, 592, 342, 343, 344, 341), (384, 386, 387, 388, 389, 578, 579, 385), (581, 392, 393, 394, 395, 390, 391, 580), (372, 578, 389, 374), (374, 389, 388, 375), (375, 388, 387, 376), (376, 387, 386, 377), (377, 386, 384, 373), (378, 390, 395, 380), (380, 395, 394, 381), (381, 394, 393, 382), (382, 393, 392, 383), (383, 392, 581, 379), (173, 372, 374, 375, 376, 377, 373, 122, 277), (396, 397, 399, 398), (398, 399, 401, 400), (400, 401, 403, 402), (402, 403, 405, 404), (404, 405, 407, 406), (406, 407, 409, 408), (399, 397, 411, 409, 407, 405, 403, 401), (408, 409, 411, 410), (410, 411, 397, 396), (396, 398, 400, 402, 404, 406, 408, 410), (420, 421, 444, 445), (421, 422, 446, 444), (422, 423, 447, 446), (423, 424, 448, 447), (424, 425, 449, 448), (425, 426, 450, 449), (426, 427, 451, 450), (427, 420, 445, 451), (412, 419, 418, 417, 416, 415, 414, 413), (429, 421, 420, 428), (430, 422, 421, 429), (431, 423, 422, 430), (432, 424, 423, 431), (433, 425, 424, 432), (434, 426, 425, 433), (435, 427, 426, 434), (428, 420, 427, 435), (437, 429, 428, 436), (438, 430, 429, 437), (439, 431, 430, 438), (440, 432, 431, 439), (441, 433, 432, 440), (442, 434, 433, 441), (443, 435, 434, 442), (436, 428, 435, 443), (413, 437, 436, 412), (414, 438, 437, 413), (415, 439, 438, 414), (416, 440, 439, 415), (417, 441, 440, 416), (418, 442, 441, 417), (419, 443, 442, 418), (412, 436, 443, 419), (453, 445, 444, 452), (452, 444, 446, 454), (454, 446, 447, 455), (455, 447, 448, 456), (456, 448, 449, 457), (457, 449, 450, 458), (458, 450, 451, 459), (459, 451, 445, 453), (452, 454, 455, 456, 457, 458, 459, 453), (468, 469, 463, 462), (462, 463, 467, 466), (470, 471, 480, 481), (474, 473, 461, 460), (468, 475, 474, 460), (472, 469, 461, 473), (467, 463, 469, 472), (462, 466, 475, 468), (466, 467, 472, 475), (460, 461, 469, 468), (482, 477, 472, 473), (483, 482, 473, 474), (479, 483, 474, 475), (477, 479, 475, 472), (471, 470, 479, 477), (470, 481, 483, 479), (464, 465, 476, 478), (480, 471, 477, 482), (484, 485, 481, 480), (486, 484, 480, 482), (485, 487, 483, 481), (487, 486, 482, 483), (465, 464, 485, 484), (476, 465, 484, 486), (464, 478, 487, 485), (478, 476, 486, 487), (496, 497, 491, 490), (490, 491, 495, 494), (498, 499, 508, 509), (502, 501, 489, 488), (496, 503, 502, 488), (500, 497, 489, 501), (495, 491, 497, 500), (490, 494, 503, 496), (494, 495, 500, 503), (488, 489, 497, 496), (510, 505, 500, 501), (511, 510, 501, 502), (507, 511, 502, 503), (505, 507, 503, 500), (499, 498, 507, 505), (498, 509, 511, 507), (492, 493, 504, 506), (508, 499, 505, 510), (512, 513, 509, 508), (514, 512, 508, 510), (513, 515, 511, 509), (515, 514, 510, 511), (493, 492, 513, 512), (504, 493, 512, 514), (492, 506, 515, 513), (506, 504, 514, 515), (524, 525, 519, 518), (518, 519, 523, 522), (517, 525, 527, 536), (530, 529, 517, 516), (524, 531, 530, 516), (528, 525, 517, 529), (523, 519, 525, 528), (518, 522, 531, 524), (522, 523, 528, 531), (545, 553, 555, 564), (527, 526, 535, 533), (526, 537, 539, 535), (520, 521, 532, 534), (536, 527, 533, 538), (540, 541, 537, 536), (542, 540, 536, 538), (541, 543, 539, 537), (543, 542, 538, 539), (521, 520, 541, 540), (532, 521, 540, 542), (520, 534, 543, 541), (534, 532, 542, 543), (552, 553, 547, 546), (546, 547, 551, 550), (544, 545, 564, 565), (558, 557, 545, 544), (552, 559, 558, 544), (556, 553, 545, 557), (551, 547, 553, 556), (546, 550, 559, 552), (550, 551, 556, 559), (552, 544, 565, 554), (535, 539, 538, 533), (563, 567, 566, 561), (556, 557, 558, 559), (528, 529, 530, 531), (555, 554, 563, 561), (554, 565, 567, 563), (548, 549, 560, 562), (564, 555, 561, 566), (568, 569, 565, 564), (570, 568, 564, 566), (569, 571, 567, 565), (571, 570, 566, 567), (549, 548, 569, 568), (560, 549, 568, 570), (548, 562, 571, 569), (562, 560, 570, 571), (516, 517, 536, 537), (524, 516, 537, 526), (583, 582, 572, 573), (584, 585, 575, 574), (582, 586, 576, 572), (587, 584, 574, 577), (588, 589, 579, 578), (590, 591, 581, 580), (586, 588, 578, 576), (591, 587, 577, 581), (589, 583, 573, 579), (585, 590, 580, 575), (583, 589, 588, 586, 582), (584, 587, 591, 590, 585), (600, 362, 593, 592), (368, 603, 595, 594), (362, 604, 596, 593), (605, 368, 594, 597), (598, 600, 592, 274), (603, 598, 274, 595), (604, 333, 599, 596), (333, 605, 597, 599), (608, 601, 362, 600), (602, 611, 603, 368), (601, 612, 604, 362), (613, 602, 368, 605), (606, 608, 600, 598), (611, 606, 598, 603), (612, 607, 333, 604), (607, 613, 605, 333), (616, 609, 601, 608), (610, 619, 611, 602), (609, 620, 612, 601), (621, 610, 602, 613), (614, 616, 608, 606), (619, 614, 606, 611), (620, 615, 607, 612), (615, 621, 613, 607), (340, 617, 609, 616), (618, 346, 619, 610), (617, 351, 620, 609), (356, 618, 610, 621), (622, 340, 616, 614), (346, 622, 614, 619), (351, 623, 615, 620), (623, 356, 621, 615)])
me_cube.polygons.foreach_set('material_index', [0, 2, 2, 2, 2, 2, 2, 2, 2, 2, 2, 2, 2, 2, 2, 2, 2, 2, 2, 2, 2, 2, 2, 2, 2, 2, 2, 2, 2, 2, 2, 2, 2, 2, 2, 2, 2, 2, 2, 2, 2, 2, 3, 3, 3, 3, 3, 3, 3, 3, 3, 3, 3, 3, 3, 3, 3, 3, 0, 2, 0, 3, 3, 3, 3, 3, 3, 3, 3, 0, 2, 2, 2, 2, 2, 2, 2, 2, 2, 2, 2, 2, 2, 2, 2, 2, 2, 2, 2, 2, 2, 2, 2, 2, 2, 2, 2, 2, 2, 2, 2, 2, 2, 2, 2, 2, 2, 2, 2, 2, 2, 3, 3, 3, 3, 3, 3, 3, 3, 3, 3, 3, 3, 3, 3, 3, 3, 4, 0, 3, 3, 3, 3, 3, 3, 3, 3, 1, 2, 2, 2, 2, 2, 2, 3, 2, 2, 2, 2, 2, 2, 2, 2, 2, 2, 2, 2, 2, 2, 2, 2, 2, 2, 2, 2, 2, 2, 2, 2, 2, 2, 2, 2, 2, 2, 2, 2, 2, 2, 2, 3, 3, 3, 3, 3, 3, 3, 3, 3, 3, 3, 3, 3, 3, 3, 3, 0, 3, 0, 3, 3, 3, 3, 3, 3, 3, 3, 1, 2, 2, 2, 2, 2, 2, 3, 2, 2, 2, 2, 2, 2, 2, 2, 2, 2, 2, 2, 2, 2, 2, 2, 2, 2, 2, 2, 2, 2, 2, 2, 2, 2, 2, 2, 2, 2, 2, 2, 2, 2, 2, 3, 3, 3, 3, 3, 3, 3, 3, 3, 3, 3, 3, 3, 3, 3, 3, 0, 3, 0, 3, 3, 3, 3, 3, 3, 3, 3, 0, 1, 1, 0, 1, 1, 0, 0, 0, 0, 3, 3, 3, 3, 3, 3, 3, 3, 0, 0, 0, 0, 3, 3, 3, 3, 3, 3, 0, 0, 0, 0, 2, 2, 2, 2, 2, 2, 2, 2, 0, 0, 0, 0, 4, 4, 4, 4, 0, 0, 0, 1, 1, 0, 0, 0, 0, 0, 0, 0, 0, 0, 0, 0, 0, 0, 0, 0, 0, 0, 0, 0, 0, 0, 0, 0, 0, 0, 0, 0, 0, 0, 0, 0, 0, 0, 0, 0, 0, 0, 0, 0, 0, 0, 0, 0, 0, 0, 0, 0, 0, 3, 3, 3, 3, 3, 3, 3, 3, 3, 3, 2, 2, 2, 2, 2, 2, 2, 2, 2, 2, 2, 2, 2, 2, 2, 2, 2, 2, 2, 2, 2, 2, 2, 2, 2, 2, 2, 2, 2, 2, 2, 2, 2, 2, 2, 2, 2, 2, 2, 2, 2, 2, 1, 1, 1, 1, 1, 1, 1, 1, 1, 1, 1, 1, 1, 1, 1, 1, 1, 1, 1, 1, 1, 1, 1, 1, 1, 1, 4, 4, 4, 4, 4, 4, 4, 4, 4, 4, 4, 4, 4, 4, 4, 4, 4, 4, 4, 4, 4, 4, 4, 4, 4, 4, 1, 1, 1, 1, 1, 1, 1, 1, 1, 4, 1, 1, 1, 1, 1, 1, 1, 1, 1, 1, 1, 1, 4, 4, 4, 4, 4, 4, 4, 4, 4, 4, 1, 4, 4, 1, 4, 4, 4, 4, 4, 4, 4, 4, 4, 4, 4, 4, 1, 1, 0, 0, 0, 0, 0, 0, 0, 0, 0, 0, 0, 0, 0, 0, 0, 0, 0, 0, 0, 0, 1, 1, 1, 1, 1, 1, 1, 1, 1, 1, 1, 1, 1, 1, 1, 1, 1, 1, 1, 1, 1, 1, 1, 1])
me_cube.materials.append(mat_material)
me_cube.materials.append(mat_material_001)
me_cube.materials.append(mat_material_002)
me_cube.materials.append(mat_material_003)
me_cube.materials.append(mat_material_004)
me_cube.use_remesh_preserve_volume = False
me_cube.use_remesh_preserve_attributes = False
me_cube.use_mirror_vertex_groups = False
me_cube.update()

# ---- objects
ob_cube = bpy.data.objects.new('Cube', me_cube)
ob_lamp = bpy.data.objects.new('Lamp', light_lamp)
ob_camera = bpy.data.objects.new('Camera', cam_camera)

# ---- transforms, parenting, visibility, modifiers, constraints
ob_cube.location = (0.0, 0.0, 0.0)
ob_cube.lock_rotations_4d = False
ob_cube.empty_display_type = 'ARROWS'
ob_cube.lineart.crease_threshold = 0.0
ob_lamp.location = (4.076, 1.005, 5.904)
ob_lamp.rotation_euler = (0.6503, 0.05522, 1.866)
ob_lamp.lock_rotations_4d = False
ob_lamp.empty_display_type = 'ARROWS'
ob_lamp.color = (0.0, 0.0, 0.0, 0.0)
ob_lamp.lineart.crease_threshold = 0.0
ob_camera.location = (7.481, -6.508, 5.344)
ob_camera.rotation_euler = (1.109, 0.0, 0.8149)
ob_camera.lock_rotations_4d = False
ob_camera.empty_display_type = 'ARROWS'
ob_camera.color = (0.0, 0.0, 0.0, 0.0)
ob_camera.display_type = 'WIRE'
ob_camera.lineart.crease_threshold = 0.0

# ---- collection membership
col_collection_1.objects.link(ob_cube)
col_collection_1.objects.link(ob_lamp)
col_collection_1.objects.link(ob_camera)

# ---- scene / render settings (as saved in the file)
scene.camera = ob_camera
scene.frame_start = 1; scene.frame_end = 250; scene.frame_set(1)
scene.render.engine = 'BLENDER_EEVEE_NEXT'
scene.render.resolution_percentage = 50
scene.render.dither_intensity = 0.0
scene.cycles.use_denoising = False
scene.cycles.samples = 128
scene.cycles.sampling_pattern = 'TABULATED_SOBOL'
scene.cycles.use_adaptive_sampling = False
scene.cycles.use_light_tree = False
scene.cycles.blur_glossy = 0.0
scene.cycles.sample_clamp_indirect = 0.0
scene.view_settings.view_transform = 'Standard'
bpy.context.view_layer.update()
